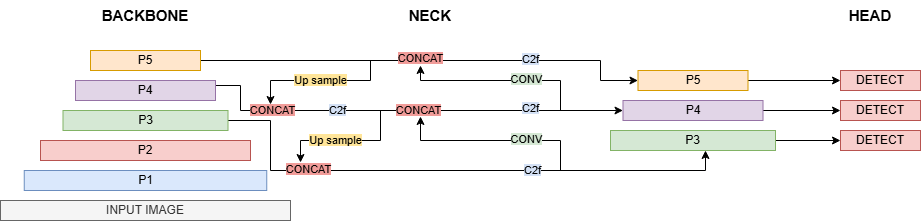

The diagram above was exported from draw.io. Its source (the exported page's mxGraphModel, read from the mxfile embedded in the PNG):
<mxGraphModel dx="1722" dy="981" grid="1" gridSize="10" guides="1" tooltips="1" connect="1" arrows="1" fold="1" page="1" pageScale="1" pageWidth="850" pageHeight="1100" math="0" shadow="0">
  <root>
    <mxCell id="0" />
    <mxCell id="1" parent="0" />
    <mxCell id="SaUpmm3QbIggDVU0U5nC-33" edge="1" parent="1" style="endArrow=classic;html=1;rounded=0;" value="">
      <mxGeometry height="50" relative="1" width="50" as="geometry">
        <mxPoint x="460" y="240" as="sourcePoint" />
        <mxPoint x="460" y="216" as="targetPoint" />
      </mxGeometry>
    </mxCell>
    <mxCell id="SaUpmm3QbIggDVU0U5nC-28" edge="1" parent="1" style="endArrow=classic;html=1;rounded=0;" value="">
      <mxGeometry height="50" relative="1" width="50" as="geometry">
        <mxPoint x="460" y="180" as="sourcePoint" />
        <mxPoint x="460" y="165" as="targetPoint" />
      </mxGeometry>
    </mxCell>
    <mxCell id="SaUpmm3QbIggDVU0U5nC-10" parent="1" style="text;html=1;whiteSpace=wrap;strokeColor=none;fillColor=none;align=center;verticalAlign=middle;rounded=0;" value="&lt;b&gt;&lt;font style=&quot;font-size: 15px;&quot;&gt;BACKBONE&lt;/font&gt;&lt;/b&gt;" vertex="1">
      <mxGeometry height="30" width="60" x="155" y="100" as="geometry" />
    </mxCell>
    <mxCell id="SaUpmm3QbIggDVU0U5nC-14" edge="1" parent="1" source="SaUpmm3QbIggDVU0U5nC-3" style="edgeStyle=orthogonalEdgeStyle;rounded=0;orthogonalLoop=1;jettySize=auto;html=1;exitX=1;exitY=0.5;exitDx=0;exitDy=0;entryX=0;entryY=0.5;entryDx=0;entryDy=0;" target="SaUpmm3QbIggDVU0U5nC-11">
      <mxGeometry relative="1" as="geometry">
        <Array as="points">
          <mxPoint x="640" y="160" />
          <mxPoint x="640" y="180" />
        </Array>
      </mxGeometry>
    </mxCell>
    <mxCell id="SaUpmm3QbIggDVU0U5nC-17" connectable="0" parent="SaUpmm3QbIggDVU0U5nC-14" style="edgeLabel;html=1;align=center;verticalAlign=middle;resizable=0;points=[];" value="&lt;span style=&quot;background-color: rgb(241, 156, 153);&quot;&gt;CONCAT&lt;/span&gt;" vertex="1">
      <mxGeometry relative="1" x="-0.042" y="2" as="geometry">
        <mxPoint as="offset" />
      </mxGeometry>
    </mxCell>
    <mxCell id="SaUpmm3QbIggDVU0U5nC-18" connectable="0" parent="SaUpmm3QbIggDVU0U5nC-14" style="edgeLabel;html=1;align=center;verticalAlign=middle;resizable=0;points=[];" value="&lt;span style=&quot;background-color: rgb(212, 225, 245);&quot;&gt;C2f&lt;/span&gt;" vertex="1">
      <mxGeometry relative="1" x="0.4404" y="1" as="geometry">
        <mxPoint as="offset" />
      </mxGeometry>
    </mxCell>
    <mxCell id="SaUpmm3QbIggDVU0U5nC-3" parent="1" style="rounded=0;whiteSpace=wrap;html=1;fillColor=#ffe6cc;strokeColor=#d79b00;" value="P5" vertex="1">
      <mxGeometry height="20" width="110" x="130" y="150" as="geometry" />
    </mxCell>
    <mxCell id="SaUpmm3QbIggDVU0U5nC-15" edge="1" parent="1" source="SaUpmm3QbIggDVU0U5nC-4" style="edgeStyle=orthogonalEdgeStyle;rounded=0;orthogonalLoop=1;jettySize=auto;html=1;exitX=1;exitY=0.25;exitDx=0;exitDy=0;entryX=0;entryY=0.5;entryDx=0;entryDy=0;flowAnimation=0;strokeColor=default;elbow=vertical;" target="SaUpmm3QbIggDVU0U5nC-12">
      <mxGeometry relative="1" as="geometry">
        <Array as="points">
          <mxPoint x="280" y="185" />
          <mxPoint x="280" y="210" />
        </Array>
      </mxGeometry>
    </mxCell>
    <mxCell id="SaUpmm3QbIggDVU0U5nC-19" connectable="0" parent="SaUpmm3QbIggDVU0U5nC-15" style="edgeLabel;html=1;align=center;verticalAlign=middle;resizable=0;points=[];" value="&lt;span style=&quot;background-color: rgb(212, 225, 245);&quot;&gt;C2f&lt;/span&gt;" vertex="1">
      <mxGeometry relative="1" x="0.5731" y="2" as="geometry">
        <mxPoint as="offset" />
      </mxGeometry>
    </mxCell>
    <mxCell id="SaUpmm3QbIggDVU0U5nC-30" connectable="0" parent="SaUpmm3QbIggDVU0U5nC-15" style="edgeLabel;html=1;align=center;verticalAlign=middle;resizable=0;points=[];" value="&lt;span style=&quot;background-color: rgb(241, 156, 153);&quot;&gt;CONCAT&lt;/span&gt;" vertex="1">
      <mxGeometry relative="1" x="0.0537" as="geometry">
        <mxPoint as="offset" />
      </mxGeometry>
    </mxCell>
    <mxCell id="SaUpmm3QbIggDVU0U5nC-39" connectable="0" parent="SaUpmm3QbIggDVU0U5nC-15" style="edgeLabel;html=1;align=center;verticalAlign=middle;resizable=0;points=[];" value="&lt;span style=&quot;background-color: rgb(241, 156, 153);&quot;&gt;CONCAT&lt;/span&gt;" vertex="1">
      <mxGeometry relative="1" x="-0.6239" as="geometry">
        <mxPoint as="offset" />
      </mxGeometry>
    </mxCell>
    <mxCell id="SaUpmm3QbIggDVU0U5nC-40" connectable="0" parent="SaUpmm3QbIggDVU0U5nC-15" style="edgeLabel;html=1;align=center;verticalAlign=middle;resizable=0;points=[];" value="&lt;span style=&quot;background-color: rgb(212, 225, 245);&quot;&gt;C2f&lt;/span&gt;" vertex="1">
      <mxGeometry relative="1" x="-0.3233" as="geometry">
        <mxPoint as="offset" />
      </mxGeometry>
    </mxCell>
    <mxCell id="SaUpmm3QbIggDVU0U5nC-4" parent="1" style="rounded=0;whiteSpace=wrap;html=1;fillColor=#e1d5e7;strokeColor=#9673a6;" value="P4" vertex="1">
      <mxGeometry height="20" width="140" x="115" y="180" as="geometry" />
    </mxCell>
    <mxCell id="SaUpmm3QbIggDVU0U5nC-16" edge="1" parent="1" style="edgeStyle=orthogonalEdgeStyle;rounded=0;orthogonalLoop=1;jettySize=auto;html=1;entryX=0.5;entryY=1;entryDx=0;entryDy=0;exitX=1;exitY=0.5;exitDx=0;exitDy=0;">
      <mxGeometry relative="1" as="geometry">
        <Array as="points">
          <mxPoint x="310" y="220" />
          <mxPoint x="310" y="270" />
          <mxPoint x="745" y="270" />
        </Array>
        <mxPoint x="267.5" y="220" as="sourcePoint" />
        <mxPoint x="745" y="250" as="targetPoint" />
      </mxGeometry>
    </mxCell>
    <mxCell id="SaUpmm3QbIggDVU0U5nC-21" connectable="0" parent="SaUpmm3QbIggDVU0U5nC-16" style="edgeLabel;html=1;align=center;verticalAlign=middle;resizable=0;points=[];" value="&lt;span style=&quot;background-color: rgb(212, 225, 245);&quot;&gt;C2f&lt;/span&gt;" vertex="1">
      <mxGeometry relative="1" x="0.6136" y="-2" as="geometry">
        <mxPoint x="-88" y="-2" as="offset" />
      </mxGeometry>
    </mxCell>
    <mxCell id="SaUpmm3QbIggDVU0U5nC-43" connectable="0" parent="SaUpmm3QbIggDVU0U5nC-16" style="edgeLabel;html=1;align=center;verticalAlign=middle;resizable=0;points=[];" value="&lt;span style=&quot;background-color: rgb(241, 156, 153);&quot;&gt;CONCAT&lt;/span&gt;" vertex="1">
      <mxGeometry relative="1" x="-0.5247" y="1" as="geometry">
        <mxPoint as="offset" />
      </mxGeometry>
    </mxCell>
    <mxCell id="SaUpmm3QbIggDVU0U5nC-5" parent="1" style="rounded=0;whiteSpace=wrap;html=1;fillColor=#d5e8d4;strokeColor=#82b366;" value="P3" vertex="1">
      <mxGeometry height="20" width="165" x="102.5" y="210" as="geometry" />
    </mxCell>
    <mxCell id="SaUpmm3QbIggDVU0U5nC-6" parent="1" style="rounded=0;whiteSpace=wrap;html=1;fillColor=#f8cecc;strokeColor=#b85450;" value="P2" vertex="1">
      <mxGeometry height="20" width="210" x="80" y="240" as="geometry" />
    </mxCell>
    <mxCell id="SaUpmm3QbIggDVU0U5nC-7" parent="1" style="rounded=0;whiteSpace=wrap;html=1;fillColor=#dae8fc;strokeColor=#6c8ebf;" value="P1" vertex="1">
      <mxGeometry height="20" width="242.5" x="63.75" y="270" as="geometry" />
    </mxCell>
    <mxCell id="SaUpmm3QbIggDVU0U5nC-8" parent="1" style="rounded=0;whiteSpace=wrap;html=1;fillColor=#f5f5f5;fontColor=#333333;strokeColor=#666666;" value="INPUT IMAGE" vertex="1">
      <mxGeometry height="20" width="290" x="40" y="300" as="geometry" />
    </mxCell>
    <mxCell id="SaUpmm3QbIggDVU0U5nC-55" edge="1" parent="1" source="SaUpmm3QbIggDVU0U5nC-11" style="edgeStyle=none;rounded=0;orthogonalLoop=1;jettySize=auto;html=1;exitX=1;exitY=0.5;exitDx=0;exitDy=0;entryX=0;entryY=0.5;entryDx=0;entryDy=0;" target="SaUpmm3QbIggDVU0U5nC-49">
      <mxGeometry relative="1" as="geometry" />
    </mxCell>
    <mxCell id="SaUpmm3QbIggDVU0U5nC-11" parent="1" style="rounded=0;whiteSpace=wrap;html=1;fillColor=#ffe6cc;strokeColor=#d79b00;" value="P5" vertex="1">
      <mxGeometry height="20" width="110" x="677.5" y="170" as="geometry" />
    </mxCell>
    <mxCell id="SaUpmm3QbIggDVU0U5nC-54" edge="1" parent="1" source="SaUpmm3QbIggDVU0U5nC-12" style="edgeStyle=none;rounded=0;orthogonalLoop=1;jettySize=auto;html=1;entryX=0;entryY=0.5;entryDx=0;entryDy=0;" target="SaUpmm3QbIggDVU0U5nC-50">
      <mxGeometry relative="1" as="geometry" />
    </mxCell>
    <mxCell id="SaUpmm3QbIggDVU0U5nC-12" parent="1" style="rounded=0;whiteSpace=wrap;html=1;fillColor=#e1d5e7;strokeColor=#9673a6;" value="P4" vertex="1">
      <mxGeometry height="20" width="140" x="662.5" y="200" as="geometry" />
    </mxCell>
    <mxCell id="SaUpmm3QbIggDVU0U5nC-53" edge="1" parent="1" source="SaUpmm3QbIggDVU0U5nC-13" style="edgeStyle=none;rounded=0;orthogonalLoop=1;jettySize=auto;html=1;exitX=1;exitY=0.5;exitDx=0;exitDy=0;entryX=0;entryY=0.5;entryDx=0;entryDy=0;" target="SaUpmm3QbIggDVU0U5nC-51">
      <mxGeometry relative="1" as="geometry" />
    </mxCell>
    <mxCell id="SaUpmm3QbIggDVU0U5nC-13" parent="1" style="rounded=0;whiteSpace=wrap;html=1;fillColor=#d5e8d4;strokeColor=#82b366;" value="P3" vertex="1">
      <mxGeometry height="20" width="165" x="650" y="230" as="geometry" />
    </mxCell>
    <mxCell id="SaUpmm3QbIggDVU0U5nC-26" edge="1" parent="1" style="endArrow=none;html=1;rounded=0;" value="">
      <mxGeometry height="50" relative="1" width="50" as="geometry">
        <mxPoint x="600" y="180" as="sourcePoint" />
        <mxPoint x="600" y="210" as="targetPoint" />
      </mxGeometry>
    </mxCell>
    <mxCell id="SaUpmm3QbIggDVU0U5nC-27" edge="1" parent="1" style="endArrow=none;html=1;rounded=0;" value="">
      <mxGeometry height="50" relative="1" width="50" as="geometry">
        <mxPoint x="460" y="180" as="sourcePoint" />
        <mxPoint x="600" y="180" as="targetPoint" />
      </mxGeometry>
    </mxCell>
    <mxCell id="SaUpmm3QbIggDVU0U5nC-29" connectable="0" parent="SaUpmm3QbIggDVU0U5nC-27" style="edgeLabel;html=1;align=center;verticalAlign=middle;resizable=0;points=[];" value="&lt;span style=&quot;background-color: rgb(213, 232, 212);&quot;&gt;CONV&lt;/span&gt;" vertex="1">
      <mxGeometry relative="1" x="0.5071" y="1" as="geometry">
        <mxPoint as="offset" />
      </mxGeometry>
    </mxCell>
    <mxCell id="SaUpmm3QbIggDVU0U5nC-31" edge="1" parent="1" style="endArrow=none;html=1;rounded=0;" value="">
      <mxGeometry height="50" relative="1" width="50" as="geometry">
        <mxPoint x="460" y="240" as="sourcePoint" />
        <mxPoint x="600" y="240" as="targetPoint" />
      </mxGeometry>
    </mxCell>
    <mxCell id="SaUpmm3QbIggDVU0U5nC-32" connectable="0" parent="SaUpmm3QbIggDVU0U5nC-31" style="edgeLabel;html=1;align=center;verticalAlign=middle;resizable=0;points=[];" value="&lt;span style=&quot;background-color: rgb(213, 232, 212);&quot;&gt;CONV&lt;/span&gt;" vertex="1">
      <mxGeometry relative="1" x="0.5071" y="1" as="geometry">
        <mxPoint as="offset" />
      </mxGeometry>
    </mxCell>
    <mxCell id="SaUpmm3QbIggDVU0U5nC-34" edge="1" parent="1" style="endArrow=none;html=1;rounded=0;" value="">
      <mxGeometry height="50" relative="1" width="50" as="geometry">
        <mxPoint x="600" y="240" as="sourcePoint" />
        <mxPoint x="600" y="270" as="targetPoint" />
      </mxGeometry>
    </mxCell>
    <mxCell id="SaUpmm3QbIggDVU0U5nC-36" edge="1" parent="1" style="endArrow=none;html=1;rounded=0;" value="">
      <mxGeometry height="50" relative="1" width="50" as="geometry">
        <mxPoint x="310" y="180" as="sourcePoint" />
        <mxPoint x="410" y="180" as="targetPoint" />
      </mxGeometry>
    </mxCell>
    <mxCell id="SaUpmm3QbIggDVU0U5nC-37" connectable="0" parent="SaUpmm3QbIggDVU0U5nC-36" style="edgeLabel;html=1;align=center;verticalAlign=middle;resizable=0;points=[];" value="&lt;span style=&quot;background-color: rgb(255, 229, 153);&quot;&gt;Up sample&lt;/span&gt;" vertex="1">
      <mxGeometry relative="1" x="0.5071" y="1" as="geometry">
        <mxPoint x="-25" y="1" as="offset" />
      </mxGeometry>
    </mxCell>
    <mxCell id="SaUpmm3QbIggDVU0U5nC-38" edge="1" parent="1" style="endArrow=none;html=1;rounded=0;" value="">
      <mxGeometry height="50" relative="1" width="50" as="geometry">
        <mxPoint x="410" y="160" as="sourcePoint" />
        <mxPoint x="410" y="180" as="targetPoint" />
      </mxGeometry>
    </mxCell>
    <mxCell id="SaUpmm3QbIggDVU0U5nC-42" edge="1" parent="1" style="endArrow=classic;html=1;rounded=0;" value="">
      <mxGeometry height="50" relative="1" width="50" as="geometry">
        <mxPoint x="310" y="180" as="sourcePoint" />
        <mxPoint x="310" y="204" as="targetPoint" />
      </mxGeometry>
    </mxCell>
    <mxCell id="SaUpmm3QbIggDVU0U5nC-44" edge="1" parent="1" style="endArrow=none;html=1;rounded=0;" value="">
      <mxGeometry height="50" relative="1" width="50" as="geometry">
        <mxPoint x="340" y="240" as="sourcePoint" />
        <mxPoint x="420" y="240" as="targetPoint" />
      </mxGeometry>
    </mxCell>
    <mxCell id="SaUpmm3QbIggDVU0U5nC-45" connectable="0" parent="SaUpmm3QbIggDVU0U5nC-44" style="edgeLabel;html=1;align=center;verticalAlign=middle;resizable=0;points=[];" value="&lt;span style=&quot;background-color: rgb(255, 229, 153);&quot;&gt;Up sample&lt;/span&gt;" vertex="1">
      <mxGeometry relative="1" x="0.5071" y="1" as="geometry">
        <mxPoint x="-25" y="1" as="offset" />
      </mxGeometry>
    </mxCell>
    <mxCell id="SaUpmm3QbIggDVU0U5nC-46" edge="1" parent="1" style="endArrow=none;html=1;rounded=0;" value="">
      <mxGeometry height="50" relative="1" width="50" as="geometry">
        <mxPoint x="420" y="210" as="sourcePoint" />
        <mxPoint x="420" y="240" as="targetPoint" />
      </mxGeometry>
    </mxCell>
    <mxCell id="SaUpmm3QbIggDVU0U5nC-47" edge="1" parent="1" style="endArrow=classic;html=1;rounded=0;" value="">
      <mxGeometry height="50" relative="1" width="50" as="geometry">
        <mxPoint x="340" y="240" as="sourcePoint" />
        <mxPoint x="340" y="262" as="targetPoint" />
      </mxGeometry>
    </mxCell>
    <mxCell id="SaUpmm3QbIggDVU0U5nC-49" parent="1" style="rounded=0;whiteSpace=wrap;html=1;fillColor=#f8cecc;strokeColor=#b85450;" value="DETECT" vertex="1">
      <mxGeometry height="20" width="80" x="880" y="170" as="geometry" />
    </mxCell>
    <mxCell id="SaUpmm3QbIggDVU0U5nC-50" parent="1" style="rounded=0;whiteSpace=wrap;html=1;fillColor=#f8cecc;strokeColor=#b85450;" value="DETECT" vertex="1">
      <mxGeometry height="20" width="80" x="880" y="200" as="geometry" />
    </mxCell>
    <mxCell id="SaUpmm3QbIggDVU0U5nC-51" parent="1" style="rounded=0;whiteSpace=wrap;html=1;fillColor=#f8cecc;strokeColor=#b85450;" value="DETECT" vertex="1">
      <mxGeometry height="20" width="80" x="880" y="230" as="geometry" />
    </mxCell>
    <mxCell id="SaUpmm3QbIggDVU0U5nC-56" parent="1" style="text;html=1;whiteSpace=wrap;strokeColor=none;fillColor=none;align=center;verticalAlign=middle;rounded=0;" value="&lt;b&gt;&lt;font style=&quot;font-size: 15px;&quot;&gt;NECK&lt;/font&gt;&lt;/b&gt;" vertex="1">
      <mxGeometry height="30" width="60" x="440" y="100" as="geometry" />
    </mxCell>
    <mxCell id="SaUpmm3QbIggDVU0U5nC-57" parent="1" style="text;html=1;whiteSpace=wrap;strokeColor=none;fillColor=none;align=center;verticalAlign=middle;rounded=0;" value="&lt;b&gt;&lt;font style=&quot;font-size: 15px;&quot;&gt;HEAD&lt;/font&gt;&lt;/b&gt;" vertex="1">
      <mxGeometry height="30" width="60" x="880" y="100" as="geometry" />
    </mxCell>
  </root>
</mxGraphModel>